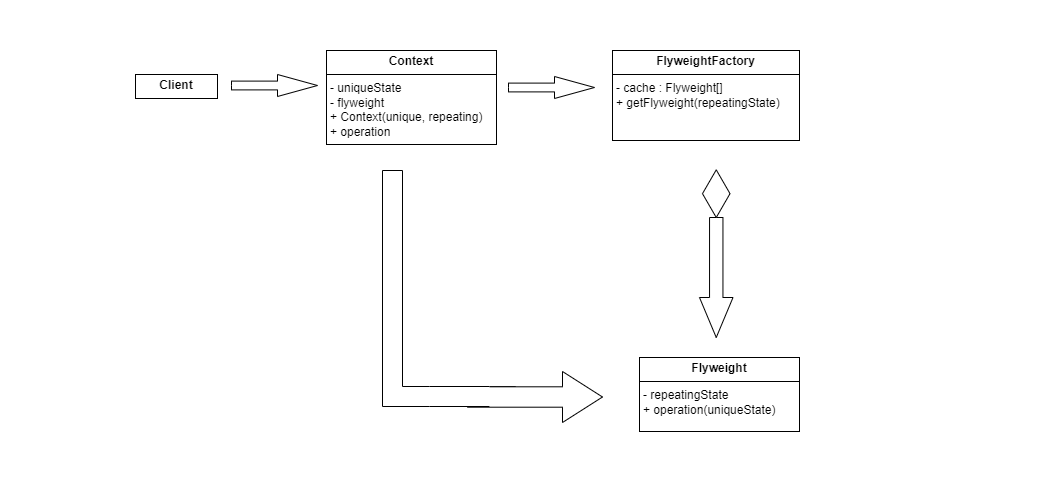

The diagram above was exported from draw.io. Its source (the exported page's mxGraphModel, read from the mxfile embedded in the PNG):
<mxGraphModel dx="1700" dy="942" grid="0" gridSize="10" guides="1" tooltips="1" connect="1" arrows="1" fold="1" page="0" pageScale="1" pageWidth="850" pageHeight="1100" math="0" shadow="0">
  <root>
    <mxCell id="0" />
    <mxCell id="1" parent="0" />
    <mxCell id="Po5ZiSulxj4V6F9WcZyQ-33" value="&lt;p style=&quot;margin:0px;margin-top:4px;text-align:center;&quot;&gt;&lt;b&gt;Client&lt;/b&gt;&lt;/p&gt;" style="verticalAlign=top;align=left;overflow=fill;html=1;whiteSpace=wrap;" vertex="1" parent="1">
      <mxGeometry x="-443" y="181" width="82" height="24" as="geometry" />
    </mxCell>
    <mxCell id="Po5ZiSulxj4V6F9WcZyQ-35" value="&lt;p style=&quot;margin:0px;margin-top:4px;text-align:center;&quot;&gt;&lt;b&gt;Context&lt;/b&gt;&lt;/p&gt;&lt;hr size=&quot;1&quot; style=&quot;border-style:solid;&quot;&gt;&lt;p style=&quot;margin:0px;margin-left:4px;&quot;&gt;- uniqueState&lt;/p&gt;&lt;p style=&quot;margin:0px;margin-left:4px;&quot;&gt;- flyweight&lt;/p&gt;&lt;p style=&quot;margin:0px;margin-left:4px;&quot;&gt;+ Context(unique, repeating)&lt;/p&gt;&lt;p style=&quot;margin:0px;margin-left:4px;&quot;&gt;+ operation&lt;/p&gt;" style="verticalAlign=top;align=left;overflow=fill;html=1;whiteSpace=wrap;" vertex="1" parent="1">
      <mxGeometry x="-252" y="157" width="170" height="94" as="geometry" />
    </mxCell>
    <mxCell id="Po5ZiSulxj4V6F9WcZyQ-36" value="&lt;p style=&quot;margin:0px;margin-top:4px;text-align:center;&quot;&gt;&lt;b&gt;FlyweightFactory&lt;br&gt;&lt;/b&gt;&lt;/p&gt;&lt;hr size=&quot;1&quot; style=&quot;border-style:solid;&quot;&gt;&lt;p style=&quot;margin:0px;margin-left:4px;&quot;&gt;- cache : Flyweight[]&lt;/p&gt;&lt;p style=&quot;margin:0px;margin-left:4px;&quot;&gt;+ getFlyweight(repeatingState)&lt;/p&gt;" style="verticalAlign=top;align=left;overflow=fill;html=1;whiteSpace=wrap;" vertex="1" parent="1">
      <mxGeometry x="34" y="157" width="187" height="90" as="geometry" />
    </mxCell>
    <mxCell id="Po5ZiSulxj4V6F9WcZyQ-37" value="&lt;p style=&quot;margin:0px;margin-top:4px;text-align:center;&quot;&gt;&lt;b&gt;Flyweight&lt;/b&gt;&lt;/p&gt;&lt;hr size=&quot;1&quot; style=&quot;border-style:solid;&quot;&gt;&lt;p style=&quot;margin:0px;margin-left:4px;&quot;&gt;- repeatingState&lt;/p&gt;&lt;p style=&quot;margin:0px;margin-left:4px;&quot;&gt;+ operation(uniqueState)&lt;/p&gt;" style="verticalAlign=top;align=left;overflow=fill;html=1;whiteSpace=wrap;" vertex="1" parent="1">
      <mxGeometry x="61" y="464" width="160" height="74" as="geometry" />
    </mxCell>
    <mxCell id="Po5ZiSulxj4V6F9WcZyQ-38" value="" style="html=1;shadow=0;dashed=0;align=center;verticalAlign=middle;shape=mxgraph.arrows2.arrow;dy=0.6;dx=40;notch=0;" vertex="1" parent="1">
      <mxGeometry x="-347" y="181" width="86" height="22" as="geometry" />
    </mxCell>
    <mxCell id="Po5ZiSulxj4V6F9WcZyQ-41" value="" style="shape=corner;whiteSpace=wrap;html=1;direction=north;" vertex="1" parent="1">
      <mxGeometry x="-196" y="277" width="133" height="236" as="geometry" />
    </mxCell>
    <mxCell id="Po5ZiSulxj4V6F9WcZyQ-42" value="" style="html=1;whiteSpace=wrap;aspect=fixed;shape=isoRectangle;direction=south;" vertex="1" parent="1">
      <mxGeometry x="123.45" y="276.33" width="28.6" height="47.67" as="geometry" />
    </mxCell>
    <mxCell id="Po5ZiSulxj4V6F9WcZyQ-43" value="" style="html=1;shadow=0;dashed=0;align=center;verticalAlign=middle;shape=mxgraph.arrows2.arrow;dy=0.6;dx=40;direction=south;notch=0;" vertex="1" parent="1">
      <mxGeometry x="121" y="324" width="33.5" height="120" as="geometry" />
    </mxCell>
    <mxCell id="Po5ZiSulxj4V6F9WcZyQ-44" value="" style="html=1;shadow=0;dashed=0;align=center;verticalAlign=middle;shape=mxgraph.arrows2.arrow;dy=0.6;dx=40;notch=0;" vertex="1" parent="1">
      <mxGeometry x="-70" y="183" width="86" height="22" as="geometry" />
    </mxCell>
    <mxCell id="Po5ZiSulxj4V6F9WcZyQ-46" value="" style="html=1;shadow=0;dashed=0;align=center;verticalAlign=middle;shape=mxgraph.arrows2.arrow;dy=0.6;dx=40;notch=0;" vertex="1" parent="1">
      <mxGeometry x="-111" y="478" width="135" height="51" as="geometry" />
    </mxCell>
    <mxCell id="Po5ZiSulxj4V6F9WcZyQ-48" value="" style="shape=partialRectangle;whiteSpace=wrap;html=1;top=0;bottom=0;fillColor=white;direction=south;" vertex="1" parent="1">
      <mxGeometry x="-149" y="493" width="60" height="20" as="geometry" />
    </mxCell>
    <mxCell id="Po5ZiSulxj4V6F9WcZyQ-49" value="BookType" style="fontColor=white;text;html=1;align=center;verticalAlign=middle;whiteSpace=wrap;rounded=0;fontSize=16;" vertex="1" parent="1">
      <mxGeometry x="83" y="560" width="60" height="30" as="geometry" />
    </mxCell>
    <mxCell id="Po5ZiSulxj4V6F9WcZyQ-50" value="contains a portion of the original object's state" style="fontColor=white;text;html=1;align=center;verticalAlign=middle;whiteSpace=wrap;rounded=0;fontSize=16;" vertex="1" parent="1">
      <mxGeometry x="241" y="437" width="199" height="30" as="geometry" />
    </mxCell>
    <mxCell id="Po5ZiSulxj4V6F9WcZyQ-51" value="the same flyweight object is re-used in many different contexts and the state stored inside a flyweight is called intrinsic" style="fontColor=white;text;html=1;align=center;verticalAlign=middle;whiteSpace=wrap;rounded=0;fontSize=16;" vertex="1" parent="1">
      <mxGeometry x="230" y="513" width="247" height="30" as="geometry" />
    </mxCell>
    <mxCell id="Po5ZiSulxj4V6F9WcZyQ-52" value="when a context is paired with a flyweight object, it represents the full state of the original object" style="fontColor=white;text;html=1;align=center;verticalAlign=middle;whiteSpace=wrap;rounded=0;fontSize=16;" vertex="1" parent="1">
      <mxGeometry x="-149" y="307" width="152" height="30" as="geometry" />
    </mxCell>
    <mxCell id="Po5ZiSulxj4V6F9WcZyQ-53" value="contains the extrinsic state, unique across all original objects" style="fontColor=white;text;html=1;align=center;verticalAlign=middle;whiteSpace=wrap;rounded=0;fontSize=16;" vertex="1" parent="1">
      <mxGeometry x="-385" y="282" width="184" height="30" as="geometry" />
    </mxCell>
    <mxCell id="Po5ZiSulxj4V6F9WcZyQ-54" value="Book" style="fontColor=white;text;html=1;align=center;verticalAlign=middle;whiteSpace=wrap;rounded=0;fontSize=16;" vertex="1" parent="1">
      <mxGeometry x="-231" y="112" width="117" height="30" as="geometry" />
    </mxCell>
    <mxCell id="Po5ZiSulxj4V6F9WcZyQ-55" value="BookFactory" style="fontColor=white;text;html=1;align=center;verticalAlign=middle;whiteSpace=wrap;rounded=0;fontSize=16;" vertex="1" parent="1">
      <mxGeometry x="54.5" y="107" width="117" height="30" as="geometry" />
    </mxCell>
    <mxCell id="Po5ZiSulxj4V6F9WcZyQ-56" value="the Factory manages a pool of exisitnig flyweights&lt;br&gt;&lt;br&gt;with the factory, clients don't create flyweights directly" style="fontColor=white;text;html=1;align=center;verticalAlign=middle;whiteSpace=wrap;rounded=0;fontSize=16;" vertex="1" parent="1">
      <mxGeometry x="241" y="199" width="171" height="30" as="geometry" />
    </mxCell>
    <mxCell id="Po5ZiSulxj4V6F9WcZyQ-57" value="from the client's perspective, a flyweight is a normal object just like any other object" style="fontColor=white;text;html=1;align=center;verticalAlign=middle;whiteSpace=wrap;rounded=0;fontSize=16;" vertex="1" parent="1">
      <mxGeometry x="-578" y="127" width="210" height="30" as="geometry" />
    </mxCell>
  </root>
</mxGraphModel>